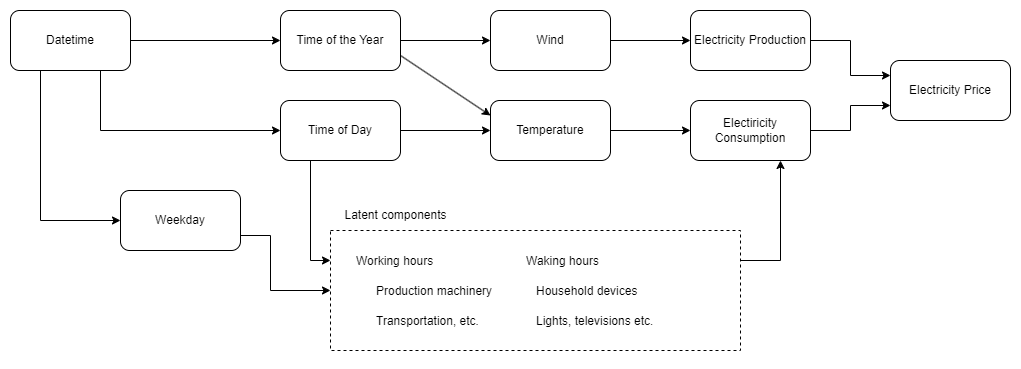

The diagram above was exported from draw.io. Its source (the exported page's mxGraphModel, read from the mxfile embedded in the PNG):
<mxGraphModel dx="1793" dy="1055" grid="1" gridSize="10" guides="1" tooltips="1" connect="1" arrows="1" fold="1" page="1" pageScale="1" pageWidth="1400" pageHeight="850" math="0" shadow="0">
  <root>
    <mxCell id="0" />
    <mxCell id="1" parent="0" />
    <mxCell id="4hXToZsWhAN-exaucrL--2" value="Time of the Year" style="rounded=1;whiteSpace=wrap;html=1;" vertex="1" parent="1">
      <mxGeometry x="310" y="40" width="120" height="60" as="geometry" />
    </mxCell>
    <mxCell id="4hXToZsWhAN-exaucrL--3" value="Electiricity Consumption" style="rounded=1;whiteSpace=wrap;html=1;" vertex="1" parent="1">
      <mxGeometry x="720" y="130" width="120" height="60" as="geometry" />
    </mxCell>
    <mxCell id="4hXToZsWhAN-exaucrL--4" value="Electricity Production" style="rounded=1;whiteSpace=wrap;html=1;" vertex="1" parent="1">
      <mxGeometry x="720" y="40" width="120" height="60" as="geometry" />
    </mxCell>
    <mxCell id="4hXToZsWhAN-exaucrL--5" value="Weekday" style="rounded=1;whiteSpace=wrap;html=1;" vertex="1" parent="1">
      <mxGeometry x="150" y="220" width="120" height="60" as="geometry" />
    </mxCell>
    <mxCell id="4hXToZsWhAN-exaucrL--6" value="Time of Day" style="rounded=1;whiteSpace=wrap;html=1;" vertex="1" parent="1">
      <mxGeometry x="310" y="130" width="120" height="60" as="geometry" />
    </mxCell>
    <mxCell id="4hXToZsWhAN-exaucrL--7" value="" style="rounded=0;whiteSpace=wrap;html=1;dashed=1;fillColor=none;" vertex="1" parent="1">
      <mxGeometry x="360" y="260" width="410" height="120" as="geometry" />
    </mxCell>
    <mxCell id="4hXToZsWhAN-exaucrL--8" value="Latent components" style="text;html=1;align=center;verticalAlign=middle;resizable=0;points=[];autosize=1;strokeColor=none;fillColor=none;" vertex="1" parent="1">
      <mxGeometry x="360" y="230" width="130" height="30" as="geometry" />
    </mxCell>
    <mxCell id="4hXToZsWhAN-exaucrL--9" value="Working hours" style="text;strokeColor=none;fillColor=none;align=left;verticalAlign=middle;spacingLeft=4;spacingRight=4;overflow=hidden;points=[[0,0.5],[1,0.5]];portConstraint=eastwest;rotatable=0;dashed=1;" vertex="1" parent="1">
      <mxGeometry x="380" y="275" width="160" height="30" as="geometry" />
    </mxCell>
    <mxCell id="4hXToZsWhAN-exaucrL--10" value="Production machinery" style="text;strokeColor=none;fillColor=none;align=left;verticalAlign=middle;spacingLeft=4;spacingRight=4;overflow=hidden;points=[[0,0.5],[1,0.5]];portConstraint=eastwest;rotatable=0;dashed=1;" vertex="1" parent="1">
      <mxGeometry x="400" y="305" width="160" height="30" as="geometry" />
    </mxCell>
    <mxCell id="4hXToZsWhAN-exaucrL--11" value="Waking hours" style="text;strokeColor=none;fillColor=none;align=left;verticalAlign=middle;spacingLeft=4;spacingRight=4;overflow=hidden;points=[[0,0.5],[1,0.5]];portConstraint=eastwest;rotatable=0;dashed=1;" vertex="1" parent="1">
      <mxGeometry x="550" y="275" width="100" height="30" as="geometry" />
    </mxCell>
    <mxCell id="4hXToZsWhAN-exaucrL--12" value="Transportation, etc." style="text;strokeColor=none;fillColor=none;align=left;verticalAlign=middle;spacingLeft=4;spacingRight=4;overflow=hidden;points=[[0,0.5],[1,0.5]];portConstraint=eastwest;rotatable=0;dashed=1;" vertex="1" parent="1">
      <mxGeometry x="400" y="335" width="160" height="30" as="geometry" />
    </mxCell>
    <mxCell id="4hXToZsWhAN-exaucrL--14" value="Household devices" style="text;strokeColor=none;fillColor=none;align=left;verticalAlign=middle;spacingLeft=4;spacingRight=4;overflow=hidden;points=[[0,0.5],[1,0.5]];portConstraint=eastwest;rotatable=0;dashed=1;" vertex="1" parent="1">
      <mxGeometry x="560" y="305" width="160" height="30" as="geometry" />
    </mxCell>
    <mxCell id="4hXToZsWhAN-exaucrL--15" value="Lights, televisions etc." style="text;strokeColor=none;fillColor=none;align=left;verticalAlign=middle;spacingLeft=4;spacingRight=4;overflow=hidden;points=[[0,0.5],[1,0.5]];portConstraint=eastwest;rotatable=0;dashed=1;" vertex="1" parent="1">
      <mxGeometry x="560" y="335" width="160" height="30" as="geometry" />
    </mxCell>
    <mxCell id="4hXToZsWhAN-exaucrL--19" value="Datetime" style="rounded=1;whiteSpace=wrap;html=1;" vertex="1" parent="1">
      <mxGeometry x="40" y="40" width="120" height="60" as="geometry" />
    </mxCell>
    <mxCell id="4hXToZsWhAN-exaucrL--20" value="" style="endArrow=classic;html=1;rounded=0;exitX=1;exitY=0.5;exitDx=0;exitDy=0;entryX=0;entryY=0.5;entryDx=0;entryDy=0;" edge="1" parent="1" source="4hXToZsWhAN-exaucrL--19" target="4hXToZsWhAN-exaucrL--2">
      <mxGeometry width="50" height="50" relative="1" as="geometry">
        <mxPoint x="370" y="380" as="sourcePoint" />
        <mxPoint x="420" y="330" as="targetPoint" />
      </mxGeometry>
    </mxCell>
    <mxCell id="4hXToZsWhAN-exaucrL--22" value="" style="endArrow=classic;html=1;rounded=0;exitX=0.25;exitY=1;exitDx=0;exitDy=0;entryX=0;entryY=0.5;entryDx=0;entryDy=0;" edge="1" parent="1" source="4hXToZsWhAN-exaucrL--19" target="4hXToZsWhAN-exaucrL--5">
      <mxGeometry width="50" height="50" relative="1" as="geometry">
        <mxPoint x="370" y="380" as="sourcePoint" />
        <mxPoint x="420" y="330" as="targetPoint" />
        <Array as="points">
          <mxPoint x="70" y="250" />
        </Array>
      </mxGeometry>
    </mxCell>
    <mxCell id="4hXToZsWhAN-exaucrL--24" value="Wind" style="rounded=1;whiteSpace=wrap;html=1;" vertex="1" parent="1">
      <mxGeometry x="520" y="40" width="120" height="60" as="geometry" />
    </mxCell>
    <mxCell id="4hXToZsWhAN-exaucrL--25" value="Temperature" style="rounded=1;whiteSpace=wrap;html=1;" vertex="1" parent="1">
      <mxGeometry x="520" y="130" width="120" height="60" as="geometry" />
    </mxCell>
    <mxCell id="4hXToZsWhAN-exaucrL--26" value="" style="endArrow=classic;html=1;rounded=0;exitX=0.75;exitY=1;exitDx=0;exitDy=0;entryX=0;entryY=0.5;entryDx=0;entryDy=0;" edge="1" parent="1" source="4hXToZsWhAN-exaucrL--19" target="4hXToZsWhAN-exaucrL--6">
      <mxGeometry width="50" height="50" relative="1" as="geometry">
        <mxPoint x="790" y="460" as="sourcePoint" />
        <mxPoint x="840" y="410" as="targetPoint" />
        <Array as="points">
          <mxPoint x="130" y="160" />
        </Array>
      </mxGeometry>
    </mxCell>
    <mxCell id="4hXToZsWhAN-exaucrL--27" value="" style="endArrow=classic;html=1;rounded=0;exitX=1;exitY=0.5;exitDx=0;exitDy=0;entryX=0;entryY=0.5;entryDx=0;entryDy=0;" edge="1" parent="1" source="4hXToZsWhAN-exaucrL--6" target="4hXToZsWhAN-exaucrL--25">
      <mxGeometry width="50" height="50" relative="1" as="geometry">
        <mxPoint x="790" y="460" as="sourcePoint" />
        <mxPoint x="840" y="410" as="targetPoint" />
      </mxGeometry>
    </mxCell>
    <mxCell id="4hXToZsWhAN-exaucrL--28" value="" style="endArrow=classic;html=1;rounded=0;exitX=1;exitY=0.5;exitDx=0;exitDy=0;entryX=0;entryY=0.5;entryDx=0;entryDy=0;" edge="1" parent="1" source="4hXToZsWhAN-exaucrL--2" target="4hXToZsWhAN-exaucrL--24">
      <mxGeometry width="50" height="50" relative="1" as="geometry">
        <mxPoint x="790" y="460" as="sourcePoint" />
        <mxPoint x="480" y="30" as="targetPoint" />
      </mxGeometry>
    </mxCell>
    <mxCell id="4hXToZsWhAN-exaucrL--29" value="" style="endArrow=classic;html=1;rounded=0;exitX=1;exitY=0.75;exitDx=0;exitDy=0;entryX=0;entryY=0.25;entryDx=0;entryDy=0;" edge="1" parent="1" source="4hXToZsWhAN-exaucrL--2" target="4hXToZsWhAN-exaucrL--25">
      <mxGeometry width="50" height="50" relative="1" as="geometry">
        <mxPoint x="790" y="460" as="sourcePoint" />
        <mxPoint x="840" y="410" as="targetPoint" />
      </mxGeometry>
    </mxCell>
    <mxCell id="4hXToZsWhAN-exaucrL--30" value="" style="endArrow=classic;html=1;rounded=0;exitX=1;exitY=0.75;exitDx=0;exitDy=0;entryX=0;entryY=0.5;entryDx=0;entryDy=0;" edge="1" parent="1" source="4hXToZsWhAN-exaucrL--5" target="4hXToZsWhAN-exaucrL--7">
      <mxGeometry width="50" height="50" relative="1" as="geometry">
        <mxPoint x="790" y="460" as="sourcePoint" />
        <mxPoint x="840" y="410" as="targetPoint" />
        <Array as="points">
          <mxPoint x="300" y="265" />
          <mxPoint x="300" y="320" />
        </Array>
      </mxGeometry>
    </mxCell>
    <mxCell id="4hXToZsWhAN-exaucrL--31" value="" style="endArrow=classic;html=1;rounded=0;exitX=1;exitY=0.5;exitDx=0;exitDy=0;entryX=0;entryY=0.5;entryDx=0;entryDy=0;" edge="1" parent="1" source="4hXToZsWhAN-exaucrL--24" target="4hXToZsWhAN-exaucrL--4">
      <mxGeometry width="50" height="50" relative="1" as="geometry">
        <mxPoint x="790" y="460" as="sourcePoint" />
        <mxPoint x="710" y="70" as="targetPoint" />
      </mxGeometry>
    </mxCell>
    <mxCell id="4hXToZsWhAN-exaucrL--32" value="" style="endArrow=classic;html=1;rounded=0;exitX=1;exitY=0.5;exitDx=0;exitDy=0;entryX=0;entryY=0.5;entryDx=0;entryDy=0;" edge="1" parent="1" source="4hXToZsWhAN-exaucrL--25" target="4hXToZsWhAN-exaucrL--3">
      <mxGeometry width="50" height="50" relative="1" as="geometry">
        <mxPoint x="790" y="460" as="sourcePoint" />
        <mxPoint x="840" y="410" as="targetPoint" />
      </mxGeometry>
    </mxCell>
    <mxCell id="4hXToZsWhAN-exaucrL--33" value="" style="endArrow=classic;html=1;rounded=0;exitX=0.25;exitY=1;exitDx=0;exitDy=0;entryX=0;entryY=0.25;entryDx=0;entryDy=0;" edge="1" parent="1" source="4hXToZsWhAN-exaucrL--6" target="4hXToZsWhAN-exaucrL--7">
      <mxGeometry width="50" height="50" relative="1" as="geometry">
        <mxPoint x="790" y="460" as="sourcePoint" />
        <mxPoint x="380" y="330" as="targetPoint" />
        <Array as="points">
          <mxPoint x="340" y="290" />
        </Array>
      </mxGeometry>
    </mxCell>
    <mxCell id="4hXToZsWhAN-exaucrL--34" value="" style="endArrow=classic;html=1;rounded=0;exitX=1;exitY=0.25;exitDx=0;exitDy=0;entryX=0.75;entryY=1;entryDx=0;entryDy=0;" edge="1" parent="1" source="4hXToZsWhAN-exaucrL--7" target="4hXToZsWhAN-exaucrL--3">
      <mxGeometry width="50" height="50" relative="1" as="geometry">
        <mxPoint x="790" y="460" as="sourcePoint" />
        <mxPoint x="840" y="410" as="targetPoint" />
        <Array as="points">
          <mxPoint x="810" y="290" />
        </Array>
      </mxGeometry>
    </mxCell>
    <mxCell id="4hXToZsWhAN-exaucrL--36" value="Electricity Price" style="rounded=1;whiteSpace=wrap;html=1;" vertex="1" parent="1">
      <mxGeometry x="920" y="90" width="120" height="60" as="geometry" />
    </mxCell>
    <mxCell id="4hXToZsWhAN-exaucrL--37" value="" style="endArrow=classic;html=1;rounded=0;exitX=1;exitY=0.5;exitDx=0;exitDy=0;entryX=0;entryY=0.25;entryDx=0;entryDy=0;" edge="1" parent="1" source="4hXToZsWhAN-exaucrL--4" target="4hXToZsWhAN-exaucrL--36">
      <mxGeometry width="50" height="50" relative="1" as="geometry">
        <mxPoint x="790" y="460" as="sourcePoint" />
        <mxPoint x="840" y="410" as="targetPoint" />
        <Array as="points">
          <mxPoint x="880" y="70" />
          <mxPoint x="880" y="105" />
        </Array>
      </mxGeometry>
    </mxCell>
    <mxCell id="4hXToZsWhAN-exaucrL--38" value="" style="endArrow=classic;html=1;rounded=0;exitX=1;exitY=0.5;exitDx=0;exitDy=0;entryX=0;entryY=0.75;entryDx=0;entryDy=0;" edge="1" parent="1" source="4hXToZsWhAN-exaucrL--3" target="4hXToZsWhAN-exaucrL--36">
      <mxGeometry width="50" height="50" relative="1" as="geometry">
        <mxPoint x="790" y="460" as="sourcePoint" />
        <mxPoint x="840" y="410" as="targetPoint" />
        <Array as="points">
          <mxPoint x="880" y="160" />
          <mxPoint x="880" y="135" />
        </Array>
      </mxGeometry>
    </mxCell>
    <mxCell id="4hXToZsWhAN-exaucrL--39" style="edgeStyle=orthogonalEdgeStyle;rounded=0;orthogonalLoop=1;jettySize=auto;html=1;exitX=0.5;exitY=1;exitDx=0;exitDy=0;" edge="1" parent="1" source="4hXToZsWhAN-exaucrL--7" target="4hXToZsWhAN-exaucrL--7">
      <mxGeometry relative="1" as="geometry" />
    </mxCell>
  </root>
</mxGraphModel>